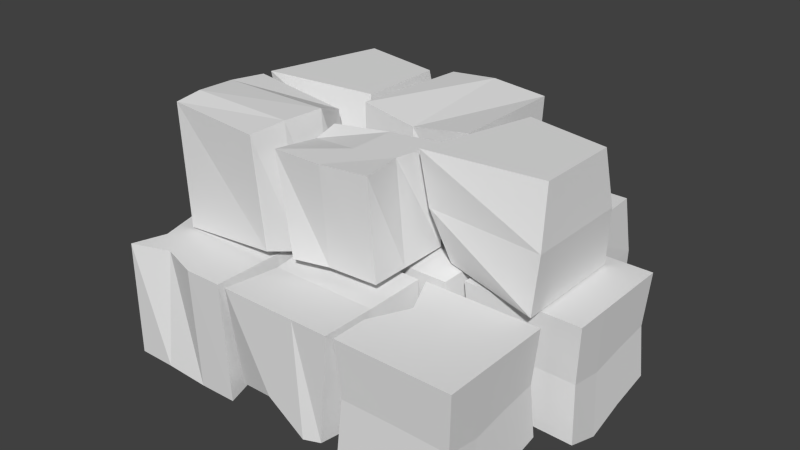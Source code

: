 # Source: Rubble.blend  (saved by Blender 2.73.0; exported with 4.5.12 LTS)
import bpy
from mathutils import Matrix  # noqa: F401  (used for matrix-valued properties, if any)

bpy.ops.wm.read_factory_settings(use_empty=True)
scene = bpy.context.scene
scene.name = 'Scene'

# ---- collections
col_collection_1 = bpy.data.collections.new('Collection 1'); scene.collection.children.link(col_collection_1)

# ---- materials (node trees are filled in below, after node groups)
mat_material = bpy.data.materials.new('Material')
mat_material.alpha_threshold = 0.0
mat_material.use_transparent_shadow = False
mat_material.roughness = 0.5
mat_material.line_color = (0.0, 0.0, 0.0, 1.0)

# ---- material node trees

# ---- world
world_world = bpy.data.worlds.new('World'); scene.world = world_world
world_world.color = (0.05088, 0.05088, 0.05088)
world_world.use_sun_shadow = False
world_world.sun_shadow_jitter_overblur = 0.0
world_world.cycles.sampling_method = 'MANUAL'
world_world.cycles.sample_map_resolution = 256

# ---- meshes
me_cube_016 = bpy.data.meshes.new('Cube.016')
me_cube_016.from_pydata([(1.0, 1.0, -1.0), (1.0, -1.0, -1.0), (-0.6926, -0.5945, -0.9044), (-0.7203, 0.5229, -0.7404), (1.0, 0.717, 1.0), (1.0, -0.7615, 1.0), (-1.0, -1.0, 1.0), (-0.4659, 1.0, 1.0), (1.066, 0.9259, -0.003426), (1.066, -0.9476, -0.003426), (-0.9224, -0.8577, 0.04808), (-0.6497, 0.8214, 0.1364)], [], [(0, 1, 2, 3), (4, 7, 6, 5), (8, 4, 5, 9), (9, 5, 6, 10), (10, 6, 7, 11), (8, 0, 3, 11), (4, 8, 11, 7), (2, 10, 11, 3), (1, 9, 10, 2), (0, 8, 9, 1)])
me_cube_016.materials.append(mat_material)
me_cube_016.use_remesh_preserve_volume = False
me_cube_016.use_remesh_preserve_attributes = False
me_cube_016.use_mirror_vertex_groups = False
me_cube_016.update()
me_cube_014 = bpy.data.meshes.new('Cube.014')
me_cube_014.from_pydata([(1.0, 1.0, -0.8472), (1.0, -1.0, -1.0), (-1.0, -1.0, -1.0), (-1.0, 1.0, -1.0), (1.0, 1.0, 1.0), (1.0, -1.0, 1.0), (-1.0, -1.0, 1.0), (-1.0, 1.0, 1.0), (1.0, 0.3008, -1.0), (1.0, -0.3659, -1.215), (-1.0, -0.3659, -1.0), (-1.0, 0.3008, -0.7556), (1.0, 0.3008, 1.0), (1.0, -0.3659, 1.0), (-1.0, -0.3659, 1.0), (-0.6747, 0.3008, 1.0), (-0.03021, 0.8094, -1.016), (-0.01143, -0.9978, -0.9796), (2.384e-07, 1.0, 1.0), (-5.364e-07, -1.0, 1.0), (0.0, 0.3008, 1.0), (-2.384e-07, -0.3659, 1.0), (-0.09425, 0.2827, -0.8446), (-0.04505, -0.3571, -0.9195), (0.9396, 0.9374, 0.07229), (0.9396, -0.9401, 0.000572), (-0.9379, -0.9401, 0.000572), (-0.9379, 0.9374, 0.000572), (-0.9379, -0.3448, 0.000572), (-0.7852, 0.281, 0.1153), (0.9396, 0.281, 0.000572), (0.9396, -0.3448, -0.1002), (-0.01331, 0.8479, -0.007073), (-0.004496, -0.9391, 0.01016)], [], [(23, 17, 2, 10), (21, 14, 6, 19), (31, 13, 5, 25), (33, 19, 6, 26), (29, 15, 7, 27), (32, 16, 3, 27), (26, 6, 14, 28), (28, 14, 15, 29), (24, 4, 12, 30), (30, 12, 13, 31), (18, 7, 15, 20), (20, 15, 14, 21), (16, 22, 11, 3), (22, 23, 10, 11), (8, 9, 23, 22), (0, 8, 22, 16), (12, 20, 21, 13), (4, 18, 20, 12), (24, 0, 16, 32), (25, 5, 19, 33), (13, 21, 19, 5), (9, 1, 17, 23), (1, 25, 33, 17), (4, 24, 32, 18), (8, 30, 31, 9), (0, 24, 30, 8), (10, 28, 29, 11), (2, 26, 28, 10), (18, 32, 27, 7), (11, 29, 27, 3), (17, 33, 26, 2), (9, 31, 25, 1)])
me_cube_014.materials.append(mat_material)
me_cube_014.use_remesh_preserve_volume = False
me_cube_014.use_remesh_preserve_attributes = False
me_cube_014.use_mirror_vertex_groups = False
me_cube_014.update()
me_cube_013 = bpy.data.meshes.new('Cube.013')
me_cube_013.from_pydata([(1.0, 1.0, -0.8472), (1.0, -1.0, -1.0), (-1.0, -1.0, -1.0), (-1.0, 1.0, -1.0), (1.0, 1.0, 1.0), (1.0, -1.0, 1.0), (-1.0, -1.0, 1.0), (-1.0, 1.0, 1.0), (1.0, 0.3008, -1.0), (1.0, -0.3659, -1.215), (-1.0, -0.3659, -1.0), (-1.0, 0.3008, -0.7556), (1.0, 0.3008, 1.0), (1.0, -0.3659, 1.0), (-1.0, -0.3659, 1.0), (-0.6747, 0.3008, 1.0), (-0.03021, 0.8094, -1.016), (-0.01143, -0.9978, -0.9796), (2.384e-07, 1.0, 1.0), (-5.364e-07, -1.0, 1.0), (0.0, 0.3008, 1.0), (-2.384e-07, -0.3659, 1.0), (-0.09425, 0.2827, -0.8446), (-0.04505, -0.3571, -0.9195), (0.9396, 0.9374, 0.07229), (0.9396, -0.9401, 0.000572), (-0.9379, -0.9401, 0.000572), (-0.9379, 0.9374, 0.000572), (-0.9379, -0.3448, 0.000572), (-0.7852, 0.281, 0.1153), (0.9396, 0.281, 0.000572), (0.9396, -0.3448, -0.1002), (-0.01331, 0.8479, -0.007073), (-0.004496, -0.9391, 0.01016)], [], [(23, 17, 2, 10), (21, 14, 6, 19), (31, 13, 5, 25), (33, 19, 6, 26), (29, 15, 7, 27), (32, 16, 3, 27), (26, 6, 14, 28), (28, 14, 15, 29), (24, 4, 12, 30), (30, 12, 13, 31), (18, 7, 15, 20), (20, 15, 14, 21), (16, 22, 11, 3), (22, 23, 10, 11), (8, 9, 23, 22), (0, 8, 22, 16), (12, 20, 21, 13), (4, 18, 20, 12), (24, 0, 16, 32), (25, 5, 19, 33), (13, 21, 19, 5), (9, 1, 17, 23), (1, 25, 33, 17), (4, 24, 32, 18), (8, 30, 31, 9), (0, 24, 30, 8), (10, 28, 29, 11), (2, 26, 28, 10), (18, 32, 27, 7), (11, 29, 27, 3), (17, 33, 26, 2), (9, 31, 25, 1)])
me_cube_013.materials.append(mat_material)
me_cube_013.use_remesh_preserve_volume = False
me_cube_013.use_remesh_preserve_attributes = False
me_cube_013.use_mirror_vertex_groups = False
me_cube_013.update()
me_cube_012 = bpy.data.meshes.new('Cube.012')
me_cube_012.from_pydata([(1.0, 1.0, -1.0), (1.0, -1.0, -1.0), (-1.0, -1.0, -1.0), (-1.0, 1.0, -0.6414), (0.7838, 1.0, 1.0), (1.0, -1.0, 1.0), (-1.0, -1.0, 1.0), (-1.0, 1.0, 1.0), (0.9699, 1.085, -0.003804), (1.087, -1.085, -0.003804), (-1.083, -1.085, -0.003804), (-0.7828, 0.8034, 0.1907)], [], [(0, 1, 2, 3), (4, 7, 6, 5), (8, 4, 5, 9), (9, 5, 6, 10), (10, 6, 7, 11), (8, 0, 3, 11), (4, 8, 11, 7), (2, 10, 11, 3), (1, 9, 10, 2), (0, 8, 9, 1)])
me_cube_012.materials.append(mat_material)
me_cube_012.use_remesh_preserve_volume = False
me_cube_012.use_remesh_preserve_attributes = False
me_cube_012.use_mirror_vertex_groups = False
me_cube_012.update()
me_cube_011 = bpy.data.meshes.new('Cube.011')
me_cube_011.from_pydata([(1.088, 1.115, -1.0), (1.055, -0.9453, -1.078), (-1.0, -1.0, -1.0), (-0.7951, 0.74, -0.9757), (1.0, 1.0, 1.0), (1.0, -1.0, 1.0), (-1.0, -1.0, 1.0), (-1.0, 1.0, 1.0), (1.0, 0.2381, -1.0), (1.0, -0.4286, -0.942), (-1.0, -0.4286, -1.087), (-1.0, 0.2381, -1.0), (1.0, 0.2381, 1.0), (1.0, -0.4286, 1.0), (-0.8197, -0.4286, 1.0), (-1.0, 0.2381, 1.0), (0.3333, 1.0, -1.0), (-0.3333, 1.0, -1.0), (0.3615, -0.9358, -1.103), (-0.3333, -1.0, -1.0), (0.3333, 1.0, 1.0), (-0.3333, 1.0, 1.0), (0.3333, -1.0, 1.0), (-0.3333, -0.7758, 1.0), (-0.3333, 0.2381, 1.0), (0.3333, 0.2381, 1.0), (-0.3333, -0.4286, 1.0), (0.3333, -0.4286, 1.0), (0.3333, 0.2381, -0.7637), (-0.3333, 0.2381, -1.0), (0.3333, -0.4286, -1.0), (-0.3333, -0.4286, -1.0)], [], [(31, 19, 2, 10), (26, 14, 6, 23), (9, 13, 5, 1), (19, 23, 6, 2), (11, 15, 7, 3), (21, 17, 3, 7), (2, 6, 14, 10), (10, 14, 15, 11), (0, 4, 12, 8), (8, 12, 13, 9), (21, 7, 15, 24), (24, 15, 14, 26), (17, 29, 11, 3), (29, 31, 10, 11), (8, 9, 30, 28), (28, 30, 31, 29), (0, 8, 28, 16), (16, 28, 29, 17), (12, 25, 27, 13), (25, 24, 26, 27), (4, 20, 25, 12), (20, 21, 24, 25), (4, 0, 16, 20), (20, 16, 17, 21), (1, 5, 22, 18), (18, 22, 23, 19), (13, 27, 22, 5), (27, 26, 23, 22), (9, 1, 18, 30), (30, 18, 19, 31)])
me_cube_011.materials.append(mat_material)
me_cube_011.use_remesh_preserve_volume = False
me_cube_011.use_remesh_preserve_attributes = False
me_cube_011.use_mirror_vertex_groups = False
me_cube_011.update()
me_cube_009 = bpy.data.meshes.new('Cube.009')
me_cube_009.from_pydata([(0.97, 0.9048, -0.8981), (1.0, -0.6943, -1.0), (-1.0, -1.0, -1.0), (-1.0, 1.0, -0.6896), (1.0, 1.0, 1.0), (1.0, -1.0, 1.0), (-1.0, -1.0, 1.0), (-0.8061, 1.0, 1.0), (1.903e-07, 1.055, -1.055), (1.64e-09, -1.055, -1.055), (2.532e-07, 1.055, 1.055), (-5.643e-07, -1.055, 0.8616)], [], [(8, 9, 2, 3), (10, 7, 6, 11), (0, 4, 5, 1), (9, 11, 6, 2), (2, 6, 7, 3), (10, 8, 3, 7), (4, 0, 8, 10), (1, 5, 11, 9), (4, 10, 11, 5), (0, 1, 9, 8)])
me_cube_009.materials.append(mat_material)
me_cube_009.use_remesh_preserve_volume = False
me_cube_009.use_remesh_preserve_attributes = False
me_cube_009.use_mirror_vertex_groups = False
me_cube_009.update()
me_cube_008 = bpy.data.meshes.new('Cube.008')
me_cube_008.from_pydata([(1.0, 1.0, -1.0), (1.0, -1.0, -1.0), (-0.6926, -0.5945, -0.9044), (-0.7203, 0.5229, -0.7404), (1.0, 0.717, 1.0), (1.0, -0.7615, 1.0), (-1.0, -1.0, 1.0), (-0.4659, 1.0, 1.0), (1.066, 0.9259, -0.003426), (1.066, -0.9476, -0.003426), (-0.9224, -0.8577, 0.04808), (-0.6497, 0.8214, 0.1364)], [], [(0, 1, 2, 3), (4, 7, 6, 5), (8, 4, 5, 9), (9, 5, 6, 10), (10, 6, 7, 11), (8, 0, 3, 11), (4, 8, 11, 7), (2, 10, 11, 3), (1, 9, 10, 2), (0, 8, 9, 1)])
me_cube_008.materials.append(mat_material)
me_cube_008.use_remesh_preserve_volume = False
me_cube_008.use_remesh_preserve_attributes = False
me_cube_008.use_mirror_vertex_groups = False
me_cube_008.update()
me_cube_007 = bpy.data.meshes.new('Cube.007')
me_cube_007.from_pydata([(1.0, 1.0, -1.0), (1.0, -1.0, -0.8122), (-0.7431, -0.9534, -0.9916), (-1.0, 0.8212, -1.0), (0.6774, 1.0, 0.7961), (0.7576, -0.9706, 1.002), (-1.057, -0.7911, 1.017), (-1.0, 1.0, 1.0), (1.058, 0.3525, -1.058), (1.058, -0.3525, -1.058), (-1.058, -0.3525, -0.8261), (-1.058, 0.3525, -1.058), (0.9232, 0.3525, 1.058), (0.8496, -0.3525, 1.058), (-0.9994, -0.3719, 1.103), (-1.058, 0.3525, 1.058)], [], [(9, 1, 2, 10), (13, 14, 6, 5), (9, 13, 5, 1), (1, 5, 6, 2), (11, 15, 7, 3), (4, 0, 3, 7), (2, 6, 14, 10), (10, 14, 15, 11), (0, 4, 12, 8), (8, 12, 13, 9), (4, 7, 15, 12), (12, 15, 14, 13), (0, 8, 11, 3), (8, 9, 10, 11)])
me_cube_007.materials.append(mat_material)
me_cube_007.use_remesh_preserve_volume = False
me_cube_007.use_remesh_preserve_attributes = False
me_cube_007.use_mirror_vertex_groups = False
me_cube_007.update()
me_cube_006 = bpy.data.meshes.new('Cube.006')
me_cube_006.from_pydata([(1.0, 1.0, -1.0), (1.0, -0.7618, -1.0), (-0.6936, -1.0, -1.0), (-1.0, 1.0, -1.0), (1.0, 1.0, 1.0), (0.9922, -0.9268, 1.05), (-1.0, -1.0, 1.0), (-1.0, 0.4644, 1.0), (1.788e-07, 1.0, -1.0), (0.0, -0.8191, -1.0), (2.384e-07, 0.7945, 1.0), (-5.364e-07, -1.0, 1.0), (1.0, -5.96e-08, -1.0), (-0.834, 2.98e-07, -1.0), (0.8045, -5.364e-07, 1.0), (-1.0, 1.788e-07, 0.8695), (-1.49e-07, -0.1536, 1.0), (8.941e-08, 1.192e-07, -1.0)], [], [(17, 9, 2, 13), (16, 15, 6, 11), (12, 14, 5, 1), (9, 11, 6, 2), (13, 15, 7, 3), (10, 8, 3, 7), (4, 0, 8, 10), (1, 5, 11, 9), (14, 16, 11, 5), (12, 1, 9, 17), (0, 12, 17, 8), (4, 10, 16, 14), (2, 6, 15, 13), (0, 4, 14, 12), (10, 7, 15, 16), (8, 17, 13, 3)])
me_cube_006.materials.append(mat_material)
me_cube_006.use_remesh_preserve_volume = False
me_cube_006.use_remesh_preserve_attributes = False
me_cube_006.use_mirror_vertex_groups = False
me_cube_006.update()
me_cube_005 = bpy.data.meshes.new('Cube.005')
me_cube_005.from_pydata([(1.0, 1.0, -1.0), (0.7314, -0.8946, -0.9984), (-0.9719, -0.798, -0.7609), (-1.0, 1.0, -1.0), (1.0, 1.0, 1.0), (1.0, -1.0, 1.0), (-1.0, -1.0, 1.0), (-1.0, 1.0, 1.0), (0.4667, 1.0, -1.0), (-0.2, 1.0, -1.0), (0.4667, -1.0, -1.0), (-0.2, -1.0, -0.5419), (0.4667, 1.0, 1.0), (-0.2, 1.0, 1.0), (0.3461, -1.0, 1.0), (-0.2, -1.0, 1.0), (0.9433, -5.96e-08, -0.9392), (-0.9352, 2.763e-07, -0.9392), (0.9433, -5.075e-07, 0.9392), (-0.9352, 1.643e-07, 0.9392), (0.4423, -3.955e-07, 0.9392), (-0.1838, -1.156e-07, 0.9392), (0.4423, 5.236e-08, -0.9392), (-0.1838, 1.083e-07, -0.9392)], [], [(23, 11, 2, 17), (21, 19, 6, 15), (16, 18, 5, 1), (11, 15, 6, 2), (17, 19, 7, 3), (13, 9, 3, 7), (4, 0, 8, 12), (12, 8, 9, 13), (1, 5, 14, 10), (10, 14, 15, 11), (18, 20, 14, 5), (20, 21, 15, 14), (16, 1, 10, 22), (22, 10, 11, 23), (8, 22, 23, 9), (0, 16, 22, 8), (12, 13, 21, 20), (4, 12, 20, 18), (2, 6, 19, 17), (0, 4, 18, 16), (13, 7, 19, 21), (9, 23, 17, 3)])
me_cube_005.materials.append(mat_material)
me_cube_005.use_remesh_preserve_volume = False
me_cube_005.use_remesh_preserve_attributes = False
me_cube_005.use_mirror_vertex_groups = False
me_cube_005.update()
me_cube_004 = bpy.data.meshes.new('Cube.004')
me_cube_004.from_pydata([(1.088, 1.115, -1.0), (1.055, -0.9453, -1.078), (-1.0, -1.0, -1.0), (-0.7951, 0.74, -0.9757), (1.0, 1.0, 1.0), (1.0, -1.0, 1.0), (-1.0, -1.0, 1.0), (-1.0, 1.0, 1.0), (1.0, 0.2381, -1.0), (1.0, -0.4286, -0.942), (-1.0, -0.4286, -1.087), (-1.0, 0.2381, -1.0), (1.0, 0.2381, 1.0), (1.0, -0.4286, 1.0), (-0.8197, -0.4286, 1.0), (-1.0, 0.2381, 1.0), (0.3333, 1.0, -1.0), (-0.3333, 1.0, -1.0), (0.3615, -0.9358, -1.103), (-0.3333, -1.0, -1.0), (0.3333, 1.0, 1.0), (-0.3333, 1.0, 1.0), (0.3333, -1.0, 1.0), (-0.3333, -0.7758, 1.0), (-0.3333, 0.2381, 1.0), (0.3333, 0.2381, 1.0), (-0.3333, -0.4286, 1.0), (0.3333, -0.4286, 1.0), (0.3333, 0.2381, -0.7637), (-0.3333, 0.2381, -1.0), (0.3333, -0.4286, -1.0), (-0.3333, -0.4286, -1.0)], [], [(31, 19, 2, 10), (26, 14, 6, 23), (9, 13, 5, 1), (19, 23, 6, 2), (11, 15, 7, 3), (21, 17, 3, 7), (2, 6, 14, 10), (10, 14, 15, 11), (0, 4, 12, 8), (8, 12, 13, 9), (21, 7, 15, 24), (24, 15, 14, 26), (17, 29, 11, 3), (29, 31, 10, 11), (8, 9, 30, 28), (28, 30, 31, 29), (0, 8, 28, 16), (16, 28, 29, 17), (12, 25, 27, 13), (25, 24, 26, 27), (4, 20, 25, 12), (20, 21, 24, 25), (4, 0, 16, 20), (20, 16, 17, 21), (1, 5, 22, 18), (18, 22, 23, 19), (13, 27, 22, 5), (27, 26, 23, 22), (9, 1, 18, 30), (30, 18, 19, 31)])
me_cube_004.materials.append(mat_material)
me_cube_004.use_remesh_preserve_volume = False
me_cube_004.use_remesh_preserve_attributes = False
me_cube_004.use_mirror_vertex_groups = False
me_cube_004.update()
me_cube_003 = bpy.data.meshes.new('Cube.003')
me_cube_003.from_pydata([(1.0, 1.0, -0.8472), (1.0, -1.0, -1.0), (-1.0, -1.0, -1.0), (-1.0, 1.0, -1.0), (1.0, 1.0, 1.0), (1.0, -1.0, 1.0), (-1.0, -1.0, 1.0), (-1.0, 1.0, 1.0), (1.0, 0.3008, -1.0), (1.0, -0.3659, -1.215), (-1.0, -0.3659, -1.0), (-1.0, 0.3008, -0.7556), (1.0, 0.3008, 1.0), (1.0, -0.3659, 1.0), (-1.0, -0.3659, 1.0), (-0.6747, 0.3008, 1.0), (-0.03021, 0.8094, -1.016), (-0.01143, -0.9978, -0.9796), (2.384e-07, 1.0, 1.0), (-5.364e-07, -1.0, 1.0), (0.0, 0.3008, 1.0), (-2.384e-07, -0.3659, 1.0), (-0.09425, 0.2827, -0.8446), (-0.04505, -0.3571, -0.9195), (0.9396, 0.9374, 0.07229), (0.9396, -0.9401, 0.000572), (-0.9379, -0.9401, 0.000572), (-0.9379, 0.9374, 0.000572), (-0.9379, -0.3448, 0.000572), (-0.7852, 0.281, 0.1153), (0.9396, 0.281, 0.000572), (0.9396, -0.3448, -0.1002), (-0.01331, 0.8479, -0.007073), (-0.004496, -0.9391, 0.01016)], [], [(23, 17, 2, 10), (21, 14, 6, 19), (31, 13, 5, 25), (33, 19, 6, 26), (29, 15, 7, 27), (32, 16, 3, 27), (26, 6, 14, 28), (28, 14, 15, 29), (24, 4, 12, 30), (30, 12, 13, 31), (18, 7, 15, 20), (20, 15, 14, 21), (16, 22, 11, 3), (22, 23, 10, 11), (8, 9, 23, 22), (0, 8, 22, 16), (12, 20, 21, 13), (4, 18, 20, 12), (24, 0, 16, 32), (25, 5, 19, 33), (13, 21, 19, 5), (9, 1, 17, 23), (1, 25, 33, 17), (4, 24, 32, 18), (8, 30, 31, 9), (0, 24, 30, 8), (10, 28, 29, 11), (2, 26, 28, 10), (18, 32, 27, 7), (11, 29, 27, 3), (17, 33, 26, 2), (9, 31, 25, 1)])
me_cube_003.materials.append(mat_material)
me_cube_003.use_remesh_preserve_volume = False
me_cube_003.use_remesh_preserve_attributes = False
me_cube_003.use_mirror_vertex_groups = False
me_cube_003.update()
me_cube_002 = bpy.data.meshes.new('Cube.002')
me_cube_002.from_pydata([(1.0, 1.0, -1.0), (1.0, -1.0, -1.0), (-1.0, -1.0, -1.0), (-1.0, 1.0, -0.6414), (0.7838, 1.0, 1.0), (1.0, -1.0, 1.0), (-1.0, -1.0, 1.0), (-1.0, 1.0, 1.0), (0.9699, 1.085, -0.003804), (1.087, -1.085, -0.003804), (-1.083, -1.085, -0.003804), (-0.7828, 0.8034, 0.1907)], [], [(0, 1, 2, 3), (4, 7, 6, 5), (8, 4, 5, 9), (9, 5, 6, 10), (10, 6, 7, 11), (8, 0, 3, 11), (4, 8, 11, 7), (2, 10, 11, 3), (1, 9, 10, 2), (0, 8, 9, 1)])
me_cube_002.materials.append(mat_material)
me_cube_002.use_remesh_preserve_volume = False
me_cube_002.use_remesh_preserve_attributes = False
me_cube_002.use_mirror_vertex_groups = False
me_cube_002.update()
me_cube_001 = bpy.data.meshes.new('Cube.001')
me_cube_001.from_pydata([(1.0, 1.0, -1.0), (1.0, -1.0, -1.0), (-1.0, -1.0, -1.0), (-1.0, 1.0, -1.305), (0.8716, 1.0, 1.0), (0.9385, -0.4794, 0.7463), (-1.0, -1.0, 1.0), (-0.7254, 1.0, 1.0), (1.551e-07, 0.8865, -0.8865), (-3.383e-09, -0.8865, -0.8865), (2.08e-07, 0.826, 0.8865), (-4.789e-07, -0.8865, 1.297)], [], [(8, 9, 2, 3), (10, 7, 6, 11), (0, 4, 5, 1), (9, 11, 6, 2), (2, 6, 7, 3), (10, 8, 3, 7), (4, 0, 8, 10), (1, 5, 11, 9), (4, 10, 11, 5), (0, 1, 9, 8)])
me_cube_001.materials.append(mat_material)
me_cube_001.use_remesh_preserve_volume = False
me_cube_001.use_remesh_preserve_attributes = False
me_cube_001.use_mirror_vertex_groups = False
me_cube_001.update()
me_cube = bpy.data.meshes.new('Cube')
me_cube.from_pydata([(1.0, 1.0, -0.5363), (0.4548, -1.0, -1.0), (-1.0, -1.0, -1.0), (-1.0, 1.0, -1.0), (1.0, 1.0, 1.0), (1.0, -1.0, 1.0), (-1.0, -1.0, 1.0), (-1.0, 1.0, 1.0), (1.113, 0.3712, -1.113), (1.113, -0.3712, -1.113), (-1.154, -0.3036, -1.026), (-1.113, 0.3712, -0.4874), (1.113, 0.3712, 0.9463), (1.113, -0.3712, 1.113), (-1.113, -0.3712, 1.113), (-1.113, 0.3712, 1.113)], [], [(9, 1, 2, 10), (13, 14, 6, 5), (9, 13, 5, 1), (1, 5, 6, 2), (11, 15, 7, 3), (4, 0, 3, 7), (2, 6, 14, 10), (10, 14, 15, 11), (0, 4, 12, 8), (8, 12, 13, 9), (4, 7, 15, 12), (12, 15, 14, 13), (0, 8, 11, 3), (8, 9, 10, 11)])
me_cube.materials.append(mat_material)
me_cube.use_remesh_preserve_volume = False
me_cube.use_remesh_preserve_attributes = False
me_cube.use_mirror_vertex_groups = False
me_cube.update()

# ---- objects
ob_cube_014 = bpy.data.objects.new('Cube.014', me_cube_016)
ob_cube_013 = bpy.data.objects.new('Cube.013', me_cube_014)
ob_cube_012 = bpy.data.objects.new('Cube.012', me_cube_013)
ob_cube_011 = bpy.data.objects.new('Cube.011', me_cube_012)
ob_cube_010 = bpy.data.objects.new('Cube.010', me_cube_011)
ob_cube_009 = bpy.data.objects.new('Cube.009', me_cube_009)
ob_cube_008 = bpy.data.objects.new('Cube.008', me_cube_008)
ob_cube_007 = bpy.data.objects.new('Cube.007', me_cube_007)
ob_cube_006 = bpy.data.objects.new('Cube.006', me_cube_006)
ob_cube_005 = bpy.data.objects.new('Cube.005', me_cube_005)
ob_cube_004 = bpy.data.objects.new('Cube.004', me_cube_004)
ob_cube_003 = bpy.data.objects.new('Cube.003', me_cube_003)
ob_cube_002 = bpy.data.objects.new('Cube.002', me_cube_002)
ob_cube_001 = bpy.data.objects.new('Cube.001', me_cube_001)
ob_cube = bpy.data.objects.new('Cube', me_cube)

# ---- transforms, parenting, visibility, modifiers, constraints
ob_cube_014.location = (0.3869, -0.0172, 0.7665)
ob_cube_014.scale = (0.2512, 0.2512, 0.2512)
ob_cube_014.lock_rotations_4d = False
ob_cube_014.empty_display_type = 'ARROWS'
ob_cube_014.lineart.crease_threshold = 0.0
ob_cube_013.location = (0.5529, 0.05127, 0.2578)
ob_cube_013.scale = (0.2512, 0.2512, 0.2512)
ob_cube_013.lock_rotations_4d = False
ob_cube_013.empty_display_type = 'ARROWS'
ob_cube_013.lineart.crease_threshold = 0.0
ob_cube_012.location = (0.4445, -0.5427, 0.2578)
ob_cube_012.scale = (0.2512, 0.2512, 0.2512)
ob_cube_012.lock_rotations_4d = False
ob_cube_012.empty_display_type = 'ARROWS'
ob_cube_012.lineart.crease_threshold = 0.0
ob_cube_011.location = (0.3086, 0.5536, 0.2578)
ob_cube_011.scale = (0.1272, 0.2512, 0.2512)
ob_cube_011.lock_rotations_4d = False
ob_cube_011.empty_display_type = 'ARROWS'
ob_cube_011.lineart.crease_threshold = 0.0
ob_cube_010.location = (-0.9249, 0.5184, 0.2578)
ob_cube_010.scale = (0.2512, 0.2512, 0.2512)
ob_cube_010.lock_rotations_4d = False
ob_cube_010.empty_display_type = 'ARROWS'
ob_cube_010.lineart.crease_threshold = 0.0
ob_cube_009.location = (-0.07701, 0.2245, 0.7567)
ob_cube_009.scale = (0.2512, 0.2512, 0.2512)
ob_cube_009.lock_rotations_4d = False
ob_cube_009.empty_display_type = 'ARROWS'
ob_cube_009.lineart.crease_threshold = 0.0
ob_cube_008.location = (-0.602, 0.2245, 0.7665)
ob_cube_008.scale = (0.2512, 0.2512, 0.2512)
ob_cube_008.lock_rotations_4d = False
ob_cube_008.empty_display_type = 'ARROWS'
ob_cube_008.lineart.crease_threshold = 0.0
ob_cube_007.location = (-0.602, -0.3217, 0.7665)
ob_cube_007.scale = (0.2512, 0.2512, 0.2512)
ob_cube_007.lock_rotations_4d = False
ob_cube_007.empty_display_type = 'ARROWS'
ob_cube_007.lineart.crease_threshold = 0.0
ob_cube_006.location = (-0.09822, -0.3217, 0.7665)
ob_cube_006.scale = (0.215, 0.215, 0.215)
ob_cube_006.lock_rotations_4d = False
ob_cube_006.empty_display_type = 'ARROWS'
ob_cube_006.lineart.crease_threshold = 0.0
ob_cube_005.location = (-0.08848, -0.5487, 0.2578)
ob_cube_005.scale = (0.2512, 0.2512, 0.2512)
ob_cube_005.lock_rotations_4d = False
ob_cube_005.empty_display_type = 'ARROWS'
ob_cube_005.lineart.crease_threshold = 0.0
ob_cube_004.location = (-0.6293, -0.5487, 0.2578)
ob_cube_004.scale = (0.2512, 0.2512, 0.2512)
ob_cube_004.lock_rotations_4d = False
ob_cube_004.empty_display_type = 'ARROWS'
ob_cube_004.lineart.crease_threshold = 0.0
ob_cube_003.location = (-0.6293, -0.01558, 0.2578)
ob_cube_003.scale = (0.2512, 0.2512, 0.2512)
ob_cube_003.lock_rotations_4d = False
ob_cube_003.empty_display_type = 'ARROWS'
ob_cube_003.lineart.crease_threshold = 0.0
ob_cube_002.location = (-0.517, 0.5157, 0.2578)
ob_cube_002.scale = (0.1272, 0.2512, 0.2512)
ob_cube_002.lock_rotations_4d = False
ob_cube_002.empty_display_type = 'ARROWS'
ob_cube_002.lineart.crease_threshold = 0.0
ob_cube_001.location = (-0.09432, 0.5157, 0.2021)
ob_cube_001.scale = (0.2512, 0.2512, 0.188)
ob_cube_001.lock_rotations_4d = False
ob_cube_001.empty_display_type = 'ARROWS'
ob_cube_001.lineart.crease_threshold = 0.0
ob_cube.location = (0.0, 0.0, 0.2578)
ob_cube.scale = (0.2512, 0.2512, 0.2512)
ob_cube.lock_rotations_4d = False
ob_cube.empty_display_type = 'ARROWS'
ob_cube.lineart.crease_threshold = 0.0

# ---- collection membership
col_collection_1.objects.link(ob_cube_014)
col_collection_1.objects.link(ob_cube_013)
col_collection_1.objects.link(ob_cube_012)
col_collection_1.objects.link(ob_cube_011)
col_collection_1.objects.link(ob_cube_010)
col_collection_1.objects.link(ob_cube_009)
col_collection_1.objects.link(ob_cube_008)
col_collection_1.objects.link(ob_cube_007)
col_collection_1.objects.link(ob_cube_006)
col_collection_1.objects.link(ob_cube_005)
col_collection_1.objects.link(ob_cube_004)
col_collection_1.objects.link(ob_cube_003)
col_collection_1.objects.link(ob_cube_002)
col_collection_1.objects.link(ob_cube_001)
col_collection_1.objects.link(ob_cube)

# ---- scene / render settings (as saved in the file)
scene.frame_start = 1; scene.frame_end = 250; scene.frame_set(1)
scene.render.engine = 'BLENDER_EEVEE_NEXT'
scene.render.resolution_percentage = 50
scene.render.dither_intensity = 0.0
scene.cycles.use_denoising = False
scene.cycles.samples = 10
scene.cycles.sampling_pattern = 'TABULATED_SOBOL'
scene.cycles.light_sampling_threshold = 0.0
scene.cycles.use_adaptive_sampling = False
scene.cycles.use_light_tree = False
scene.cycles.blur_glossy = 0.0
scene.cycles.pixel_filter_type = 'GAUSSIAN'
scene.cycles.sample_clamp_indirect = 0.0
scene.view_settings.view_transform = 'Standard'
bpy.context.view_layer.update()

# ---- added for rendering (the .blend has no active camera and no usable light): camera, sun
cam_auto = bpy.data.cameras.new('AutoCamera')
cam_auto.lens = 50.0
cam_auto.sensor_width = 36.0
cam_auto.clip_end = 1000.0
ob_auto_camera = bpy.data.objects.new('AutoCamera', cam_auto)
scene.collection.objects.link(ob_auto_camera)
ob_auto_camera.location = (2.39064, -3.07889, 2.55946)
ob_auto_camera.rotation_euler = (1.09748, -7.21219e-08, 0.694738)
scene.camera = ob_auto_camera
light_auto_sun = bpy.data.lights.new('AutoSun', 'SUN')
light_auto_sun.energy = 3.0
light_auto_sun.angle = 0.0523599
ob_auto_sun = bpy.data.objects.new('AutoSun', light_auto_sun)
scene.collection.objects.link(ob_auto_sun)
ob_auto_sun.rotation_euler = (0.872665, 0.174533, 0.523599)
bpy.context.view_layer.update()
